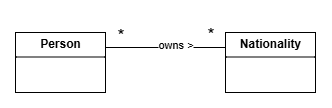

The diagram above was exported from draw.io. Its source (the exported page's mxGraphModel, read from the mxfile embedded in the PNG):
<mxGraphModel dx="655" dy="470" grid="1" gridSize="10" guides="1" tooltips="1" connect="1" arrows="1" fold="1" page="1" pageScale="1" pageWidth="827" pageHeight="1169" math="0" shadow="0">
  <root>
    <mxCell id="0" />
    <mxCell id="1" parent="0" />
    <mxCell id="FVuo-tQOEYVrgYbEYQy4-10" value="&lt;p style=&quot;margin:0px;margin-top:4px;text-align:center;&quot;&gt;&lt;b&gt;Person&lt;/b&gt;&lt;/p&gt;&lt;hr size=&quot;1&quot; style=&quot;border-style:solid;&quot;&gt;&lt;p style=&quot;margin:0px;margin-left:4px;&quot;&gt;&lt;br&gt;&lt;/p&gt;" style="verticalAlign=top;align=left;overflow=fill;html=1;whiteSpace=wrap;" vertex="1" parent="1">
      <mxGeometry x="150" y="220" width="90" height="60" as="geometry" />
    </mxCell>
    <mxCell id="FVuo-tQOEYVrgYbEYQy4-11" value="&lt;p style=&quot;margin:0px;margin-top:4px;text-align:center;&quot;&gt;&lt;b&gt;Nationality&lt;/b&gt;&lt;/p&gt;&lt;hr size=&quot;1&quot; style=&quot;border-style:solid;&quot;&gt;&lt;p style=&quot;margin:0px;margin-left:4px;&quot;&gt;&lt;br&gt;&lt;/p&gt;" style="verticalAlign=top;align=left;overflow=fill;html=1;whiteSpace=wrap;" vertex="1" parent="1">
      <mxGeometry x="360" y="220" width="90" height="60" as="geometry" />
    </mxCell>
    <mxCell id="FVuo-tQOEYVrgYbEYQy4-17" value="" style="endArrow=none;html=1;rounded=0;exitX=1;exitY=0.25;exitDx=0;exitDy=0;entryX=0;entryY=0.25;entryDx=0;entryDy=0;" edge="1" parent="1" source="FVuo-tQOEYVrgYbEYQy4-10" target="FVuo-tQOEYVrgYbEYQy4-11">
      <mxGeometry relative="1" as="geometry">
        <mxPoint x="250" y="270" as="sourcePoint" />
        <mxPoint x="410" y="270" as="targetPoint" />
      </mxGeometry>
    </mxCell>
    <mxCell id="FVuo-tQOEYVrgYbEYQy4-19" value="&lt;font style=&quot;font-size: 18px;&quot;&gt;*&lt;/font&gt;" style="resizable=0;html=1;whiteSpace=wrap;align=right;verticalAlign=bottom;" connectable="0" vertex="1" parent="FVuo-tQOEYVrgYbEYQy4-17">
      <mxGeometry x="1" relative="1" as="geometry">
        <mxPoint x="-10" as="offset" />
      </mxGeometry>
    </mxCell>
    <mxCell id="FVuo-tQOEYVrgYbEYQy4-20" value="owns &amp;gt;" style="edgeLabel;html=1;align=center;verticalAlign=middle;resizable=0;points=[];" vertex="1" connectable="0" parent="FVuo-tQOEYVrgYbEYQy4-17">
      <mxGeometry x="0.1466" y="3" relative="1" as="geometry">
        <mxPoint as="offset" />
      </mxGeometry>
    </mxCell>
    <mxCell id="FVuo-tQOEYVrgYbEYQy4-21" value="&lt;font style=&quot;font-size: 18px;&quot;&gt;*&lt;/font&gt;" style="text;html=1;align=center;verticalAlign=middle;resizable=0;points=[];autosize=1;strokeColor=none;fillColor=none;" vertex="1" parent="1">
      <mxGeometry x="240" y="203" width="30" height="40" as="geometry" />
    </mxCell>
  </root>
</mxGraphModel>